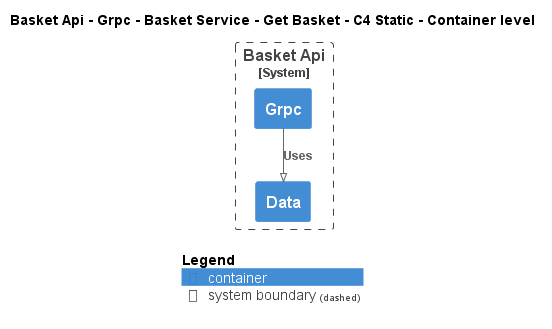

The diagram above was rendered by PlantUML. Its source (embedded in the PNG):
@startuml
!pragma layout smetana
!include ..\..\..\..\..\..\..\..\.c4s\C4_Container.puml

AddElementTag("state:new", $bgColor=green, $fontColor=#ffffff, $borderColor=green, $shadowing="False")
AddElementTag("state:changed", $bgColor=orange, $fontColor=#ffffff, $borderColor=orange, $shadowing="False")
AddElementTag("state:removed", $bgColor=red, $fontColor=#ffffff, $borderColor=red, $shadowing="False")

AddRelTag("state:new", $textColor=green, $lineColor=green)
AddRelTag("state:changed", $textColor=orange, $lineColor=orange)
AddRelTag("state:removed", $textColor=red, $lineColor=red)

SHOW_PERSON_PORTRAIT()
LAYOUT_TOP_DOWN()

skinparam linetype polyline

title Basket Api - Grpc - Basket Service - Get Basket - C4 Static - Container level


System_Boundary(dotnet.eShop.Architecture.SoftwareSystems.BasketApi, "Basket Api") {
    Container(dotnet.eShop.Architecture.SoftwareSystems.BasketApi.Containers.Grpc, "Grpc", "", "")
    Container(dotnet.eShop.Architecture.SoftwareSystems.BasketApi.Containers.Data, "Data", "", "")
}

Rel(dotnet.eShop.Architecture.SoftwareSystems.BasketApi.Containers.Grpc, dotnet.eShop.Architecture.SoftwareSystems.BasketApi.Containers.Data, "Uses")


SHOW_LEGEND()
@enduml